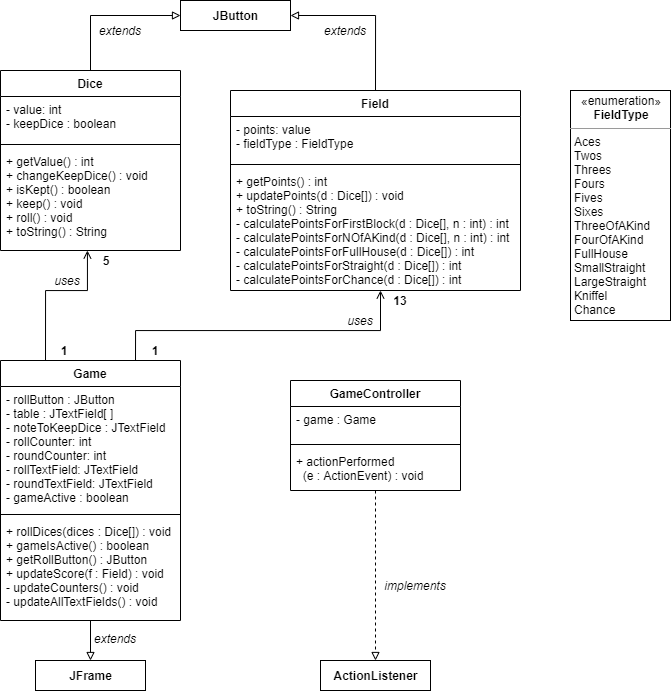

The diagram above was exported from draw.io. Its source (the exported page's mxGraphModel, read from the mxfile embedded in the PNG):
<mxGraphModel dx="1542" dy="765" grid="1" gridSize="10" guides="1" tooltips="1" connect="1" arrows="1" fold="1" page="1" pageScale="1" pageWidth="1169" pageHeight="827" math="0" shadow="0">
  <root>
    <mxCell id="Ik4V5nO9b8nVmlg4-BKR-0" />
    <mxCell id="Ik4V5nO9b8nVmlg4-BKR-1" parent="Ik4V5nO9b8nVmlg4-BKR-0" />
    <mxCell id="Ik4V5nO9b8nVmlg4-BKR-23" style="edgeStyle=orthogonalEdgeStyle;rounded=0;orthogonalLoop=1;jettySize=auto;html=1;entryX=1;entryY=0.5;entryDx=0;entryDy=0;endArrow=block;endFill=0;exitX=0.5;exitY=0;exitDx=0;exitDy=0;" edge="1" parent="Ik4V5nO9b8nVmlg4-BKR-1" source="Ik4V5nO9b8nVmlg4-BKR-7" target="Ik4V5nO9b8nVmlg4-BKR-21">
      <mxGeometry relative="1" as="geometry">
        <mxPoint x="392.5" y="90" as="targetPoint" />
      </mxGeometry>
    </mxCell>
    <mxCell id="Ik4V5nO9b8nVmlg4-BKR-20" value="&lt;p style=&quot;margin: 0px ; margin-top: 4px ; text-align: center&quot;&gt;«enumeration»&lt;br&gt;&lt;b&gt;FieldType&lt;/b&gt;&lt;br&gt;&lt;/p&gt;&lt;hr size=&quot;1&quot;&gt;&lt;p style=&quot;margin: 0px ; margin-left: 4px&quot;&gt;Aces&lt;/p&gt;&lt;p style=&quot;margin: 0px ; margin-left: 4px&quot;&gt;Twos&lt;/p&gt;&lt;p style=&quot;margin: 0px ; margin-left: 4px&quot;&gt;Threes&lt;/p&gt;&lt;p style=&quot;margin: 0px ; margin-left: 4px&quot;&gt;Fours&lt;/p&gt;&lt;p style=&quot;margin: 0px ; margin-left: 4px&quot;&gt;Fives&lt;/p&gt;&lt;p style=&quot;margin: 0px ; margin-left: 4px&quot;&gt;Sixes&lt;/p&gt;&lt;p style=&quot;margin: 0px ; margin-left: 4px&quot;&gt;ThreeOfAKind&lt;/p&gt;&lt;p style=&quot;margin: 0px ; margin-left: 4px&quot;&gt;FourOfAKind&lt;/p&gt;&lt;p style=&quot;margin: 0px ; margin-left: 4px&quot;&gt;FullHouse&lt;/p&gt;&lt;p style=&quot;margin: 0px ; margin-left: 4px&quot;&gt;SmallStraight&lt;/p&gt;&lt;p style=&quot;margin: 0px ; margin-left: 4px&quot;&gt;LargeStraight&lt;/p&gt;&lt;p style=&quot;margin: 0px ; margin-left: 4px&quot;&gt;Kniffel&lt;/p&gt;&lt;p style=&quot;margin: 0px ; margin-left: 4px&quot;&gt;Chance&lt;/p&gt;" style="verticalAlign=top;align=left;overflow=fill;fontSize=12;fontFamily=Helvetica;html=1;" vertex="1" parent="Ik4V5nO9b8nVmlg4-BKR-1">
      <mxGeometry x="670" y="150" width="100" height="230" as="geometry" />
    </mxCell>
    <mxCell id="Ik4V5nO9b8nVmlg4-BKR-21" value="&lt;span style=&quot;font-weight: 700&quot;&gt;JButton&lt;/span&gt;" style="html=1;" vertex="1" parent="Ik4V5nO9b8nVmlg4-BKR-1">
      <mxGeometry x="280" y="60" width="110" height="30" as="geometry" />
    </mxCell>
    <mxCell id="Ik4V5nO9b8nVmlg4-BKR-40" style="edgeStyle=orthogonalEdgeStyle;rounded=0;orthogonalLoop=1;jettySize=auto;html=1;entryX=0.5;entryY=0;entryDx=0;entryDy=0;endArrow=block;endFill=0;" edge="1" parent="Ik4V5nO9b8nVmlg4-BKR-1" source="Ik4V5nO9b8nVmlg4-BKR-24" target="Ik4V5nO9b8nVmlg4-BKR-33">
      <mxGeometry relative="1" as="geometry" />
    </mxCell>
    <mxCell id="Ik4V5nO9b8nVmlg4-BKR-46" style="edgeStyle=orthogonalEdgeStyle;rounded=0;orthogonalLoop=1;jettySize=auto;html=1;exitX=0.25;exitY=0;exitDx=0;exitDy=0;endArrow=open;endFill=0;" edge="1" parent="Ik4V5nO9b8nVmlg4-BKR-1" source="Ik4V5nO9b8nVmlg4-BKR-24" target="Ik4V5nO9b8nVmlg4-BKR-6">
      <mxGeometry relative="1" as="geometry">
        <Array as="points">
          <mxPoint x="145" y="350" />
          <mxPoint x="187" y="350" />
        </Array>
      </mxGeometry>
    </mxCell>
    <mxCell id="Ik4V5nO9b8nVmlg4-BKR-47" style="edgeStyle=orthogonalEdgeStyle;rounded=0;orthogonalLoop=1;jettySize=auto;html=1;exitX=0.75;exitY=0;exitDx=0;exitDy=0;endArrow=open;endFill=0;" edge="1" parent="Ik4V5nO9b8nVmlg4-BKR-1" source="Ik4V5nO9b8nVmlg4-BKR-24" target="Ik4V5nO9b8nVmlg4-BKR-10">
      <mxGeometry relative="1" as="geometry">
        <mxPoint x="484" y="370" as="targetPoint" />
        <Array as="points">
          <mxPoint x="235" y="390" />
          <mxPoint x="480" y="390" />
        </Array>
      </mxGeometry>
    </mxCell>
    <mxCell id="Ik4V5nO9b8nVmlg4-BKR-3" value="Dice" style="swimlane;fontStyle=1;align=center;verticalAlign=top;childLayout=stackLayout;horizontal=1;startSize=26;horizontalStack=0;resizeParent=1;resizeParentMax=0;resizeLast=0;collapsible=1;marginBottom=0;" vertex="1" parent="Ik4V5nO9b8nVmlg4-BKR-1">
      <mxGeometry x="100" y="130" width="180" height="180" as="geometry" />
    </mxCell>
    <mxCell id="Ik4V5nO9b8nVmlg4-BKR-4" value="- value: int&#10;- keepDice : boolean" style="text;strokeColor=none;fillColor=none;align=left;verticalAlign=top;spacingLeft=4;spacingRight=4;overflow=hidden;rotatable=0;points=[[0,0.5],[1,0.5]];portConstraint=eastwest;" vertex="1" parent="Ik4V5nO9b8nVmlg4-BKR-3">
      <mxGeometry y="26" width="180" height="44" as="geometry" />
    </mxCell>
    <mxCell id="Ik4V5nO9b8nVmlg4-BKR-5" value="" style="line;strokeWidth=1;fillColor=none;align=left;verticalAlign=middle;spacingTop=-1;spacingLeft=3;spacingRight=3;rotatable=0;labelPosition=right;points=[];portConstraint=eastwest;" vertex="1" parent="Ik4V5nO9b8nVmlg4-BKR-3">
      <mxGeometry y="70" width="180" height="8" as="geometry" />
    </mxCell>
    <mxCell id="Ik4V5nO9b8nVmlg4-BKR-6" value="+ getValue() : int&#10;+ changeKeepDice() : void&#10;+ isKept() : boolean&#10;+ keep() : void&#10;+ roll() : void&#10;+ toString() : String" style="text;strokeColor=none;fillColor=none;align=left;verticalAlign=top;spacingLeft=4;spacingRight=4;overflow=hidden;rotatable=0;points=[[0,0.5],[1,0.5]];portConstraint=eastwest;" vertex="1" parent="Ik4V5nO9b8nVmlg4-BKR-3">
      <mxGeometry y="78" width="180" height="102" as="geometry" />
    </mxCell>
    <mxCell id="Ik4V5nO9b8nVmlg4-BKR-24" value="Game" style="swimlane;fontStyle=1;align=center;verticalAlign=top;childLayout=stackLayout;horizontal=1;startSize=26;horizontalStack=0;resizeParent=1;resizeParentMax=0;resizeLast=0;collapsible=1;marginBottom=0;" vertex="1" parent="Ik4V5nO9b8nVmlg4-BKR-1">
      <mxGeometry x="100" y="420" width="180" height="260" as="geometry" />
    </mxCell>
    <mxCell id="Ik4V5nO9b8nVmlg4-BKR-25" value="- rollButton : JButton &#10;- table : JTextField[ ]&#10;- noteToKeepDice : JTextField&#10;- rollCounter: int&#10;- roundCounter: int&#10;- rollTextField: JTextField&#10;- roundTextField: JTextField&#10;- gameActive : boolean" style="text;strokeColor=none;fillColor=none;align=left;verticalAlign=top;spacingLeft=4;spacingRight=4;overflow=hidden;rotatable=0;points=[[0,0.5],[1,0.5]];portConstraint=eastwest;" vertex="1" parent="Ik4V5nO9b8nVmlg4-BKR-24">
      <mxGeometry y="26" width="180" height="124" as="geometry" />
    </mxCell>
    <mxCell id="Ik4V5nO9b8nVmlg4-BKR-26" value="" style="line;strokeWidth=1;fillColor=none;align=left;verticalAlign=middle;spacingTop=-1;spacingLeft=3;spacingRight=3;rotatable=0;labelPosition=right;points=[];portConstraint=eastwest;" vertex="1" parent="Ik4V5nO9b8nVmlg4-BKR-24">
      <mxGeometry y="150" width="180" height="8" as="geometry" />
    </mxCell>
    <mxCell id="Ik4V5nO9b8nVmlg4-BKR-27" value="+ rollDices(dices : Dice[]) : void&#10;+ gameIsActive() : boolean&#10;+ getRollButton() : JButton&#10;+ updateScore(f : Field) : void&#10;- updateCounters() : void&#10;- updateAllTextFields() : void&#10;" style="text;strokeColor=none;fillColor=none;align=left;verticalAlign=top;spacingLeft=4;spacingRight=4;overflow=hidden;rotatable=0;points=[[0,0.5],[1,0.5]];portConstraint=eastwest;" vertex="1" parent="Ik4V5nO9b8nVmlg4-BKR-24">
      <mxGeometry y="158" width="180" height="102" as="geometry" />
    </mxCell>
    <mxCell id="Ik4V5nO9b8nVmlg4-BKR-35" style="edgeStyle=orthogonalEdgeStyle;rounded=0;orthogonalLoop=1;jettySize=auto;html=1;entryX=0.5;entryY=0;entryDx=0;entryDy=0;endArrow=block;endFill=0;dashed=1;" edge="1" parent="Ik4V5nO9b8nVmlg4-BKR-1" source="Ik4V5nO9b8nVmlg4-BKR-28" target="Ik4V5nO9b8nVmlg4-BKR-32">
      <mxGeometry relative="1" as="geometry" />
    </mxCell>
    <mxCell id="Ik4V5nO9b8nVmlg4-BKR-28" value="GameController" style="swimlane;fontStyle=1;align=center;verticalAlign=top;childLayout=stackLayout;horizontal=1;startSize=26;horizontalStack=0;resizeParent=1;resizeParentMax=0;resizeLast=0;collapsible=1;marginBottom=0;" vertex="1" parent="Ik4V5nO9b8nVmlg4-BKR-1">
      <mxGeometry x="390" y="440" width="170" height="110" as="geometry" />
    </mxCell>
    <mxCell id="Ik4V5nO9b8nVmlg4-BKR-29" value="- game : Game" style="text;strokeColor=none;fillColor=none;align=left;verticalAlign=top;spacingLeft=4;spacingRight=4;overflow=hidden;rotatable=0;points=[[0,0.5],[1,0.5]];portConstraint=eastwest;" vertex="1" parent="Ik4V5nO9b8nVmlg4-BKR-28">
      <mxGeometry y="26" width="170" height="34" as="geometry" />
    </mxCell>
    <mxCell id="Ik4V5nO9b8nVmlg4-BKR-30" value="" style="line;strokeWidth=1;fillColor=none;align=left;verticalAlign=middle;spacingTop=-1;spacingLeft=3;spacingRight=3;rotatable=0;labelPosition=right;points=[];portConstraint=eastwest;" vertex="1" parent="Ik4V5nO9b8nVmlg4-BKR-28">
      <mxGeometry y="60" width="170" height="8" as="geometry" />
    </mxCell>
    <mxCell id="Ik4V5nO9b8nVmlg4-BKR-31" value="+ actionPerformed&#10;  (e : ActionEvent) : void" style="text;strokeColor=none;fillColor=none;align=left;verticalAlign=top;spacingLeft=4;spacingRight=4;overflow=hidden;rotatable=0;points=[[0,0.5],[1,0.5]];portConstraint=eastwest;" vertex="1" parent="Ik4V5nO9b8nVmlg4-BKR-28">
      <mxGeometry y="68" width="170" height="42" as="geometry" />
    </mxCell>
    <mxCell id="Ik4V5nO9b8nVmlg4-BKR-32" value="&lt;span style=&quot;font-weight: 700&quot;&gt;ActionListener&lt;/span&gt;&lt;span style=&quot;color: rgba(0 , 0 , 0 , 0) ; font-family: monospace ; font-size: 0px&quot;&gt;%3CmxGraphModel%3E%3Croot%3E%3CmxCell%20id%3D%220%22%2F%3E%3CmxCell%20id%3D%221%22%20parent%3D%220%22%2F%3E%3CmxCell%20id%3D%222%22%20value%3D%22%26lt%3Bspan%20style%3D%26quot%3Bfont-weight%3A%20700%26quot%3B%26gt%3BJButton%26lt%3B%2Fspan%26gt%3B%22%20style%3D%22html%3D1%3B%22%20vertex%3D%221%22%20parent%3D%221%22%3E%3CmxGeometry%20x%3D%22220%22%20y%3D%2260%22%20width%3D%22110%22%20height%3D%2230%22%20as%3D%22geometry%22%2F%3E%3C%2FmxCell%3E%3C%2Froot%3E%3C%2FmxGraphModel%3E&lt;/span&gt;" style="html=1;" vertex="1" parent="Ik4V5nO9b8nVmlg4-BKR-1">
      <mxGeometry x="420" y="720" width="110" height="30" as="geometry" />
    </mxCell>
    <mxCell id="Ik4V5nO9b8nVmlg4-BKR-33" value="&lt;span style=&quot;font-weight: 700&quot;&gt;JFrame&lt;/span&gt;" style="html=1;" vertex="1" parent="Ik4V5nO9b8nVmlg4-BKR-1">
      <mxGeometry x="135" y="720" width="110" height="30" as="geometry" />
    </mxCell>
    <mxCell id="Ik4V5nO9b8nVmlg4-BKR-36" value="implements" style="text;html=1;strokeColor=none;fillColor=none;align=center;verticalAlign=middle;whiteSpace=wrap;rounded=0;fontStyle=2" vertex="1" parent="Ik4V5nO9b8nVmlg4-BKR-1">
      <mxGeometry x="480" y="635" width="70" height="20" as="geometry" />
    </mxCell>
    <mxCell id="Ik4V5nO9b8nVmlg4-BKR-37" value="extends" style="text;html=1;strokeColor=none;fillColor=none;align=center;verticalAlign=middle;whiteSpace=wrap;rounded=0;fontStyle=2" vertex="1" parent="Ik4V5nO9b8nVmlg4-BKR-1">
      <mxGeometry x="190" y="688" width="50" height="20" as="geometry" />
    </mxCell>
    <mxCell id="Ik4V5nO9b8nVmlg4-BKR-38" value="extends" style="text;html=1;strokeColor=none;fillColor=none;align=center;verticalAlign=middle;whiteSpace=wrap;rounded=0;fontStyle=2" vertex="1" parent="Ik4V5nO9b8nVmlg4-BKR-1">
      <mxGeometry x="195" y="80" width="50" height="20" as="geometry" />
    </mxCell>
    <mxCell id="Ik4V5nO9b8nVmlg4-BKR-39" value="extends" style="text;html=1;strokeColor=none;fillColor=none;align=center;verticalAlign=middle;whiteSpace=wrap;rounded=0;fontStyle=2" vertex="1" parent="Ik4V5nO9b8nVmlg4-BKR-1">
      <mxGeometry x="420" y="80" width="50" height="20" as="geometry" />
    </mxCell>
    <mxCell id="Ik4V5nO9b8nVmlg4-BKR-7" value="Field" style="swimlane;fontStyle=1;align=center;verticalAlign=top;childLayout=stackLayout;horizontal=1;startSize=26;horizontalStack=0;resizeParent=1;resizeParentMax=0;resizeLast=0;collapsible=1;marginBottom=0;" vertex="1" parent="Ik4V5nO9b8nVmlg4-BKR-1">
      <mxGeometry x="330" y="150" width="290" height="200" as="geometry" />
    </mxCell>
    <mxCell id="Ik4V5nO9b8nVmlg4-BKR-8" value="- points: value&#10;- fieldType : FieldType" style="text;strokeColor=none;fillColor=none;align=left;verticalAlign=top;spacingLeft=4;spacingRight=4;overflow=hidden;rotatable=0;points=[[0,0.5],[1,0.5]];portConstraint=eastwest;" vertex="1" parent="Ik4V5nO9b8nVmlg4-BKR-7">
      <mxGeometry y="26" width="290" height="44" as="geometry" />
    </mxCell>
    <mxCell id="Ik4V5nO9b8nVmlg4-BKR-9" value="" style="line;strokeWidth=1;fillColor=none;align=left;verticalAlign=middle;spacingTop=-1;spacingLeft=3;spacingRight=3;rotatable=0;labelPosition=right;points=[];portConstraint=eastwest;" vertex="1" parent="Ik4V5nO9b8nVmlg4-BKR-7">
      <mxGeometry y="70" width="290" height="8" as="geometry" />
    </mxCell>
    <mxCell id="Ik4V5nO9b8nVmlg4-BKR-10" value="+ getPoints() : int&#10;+ updatePoints(d : Dice[]) : void&#10;+ toString() : String&#10;- calculatePointsForFirstBlock(d : Dice[], n : int) : int&#10;- calculatePointsForNOfAKind(d : Dice[], n : int) : int&#10;- calculatePointsForFullHouse(d : Dice[]) : int&#10;- calculatePointsForStraight(d : Dice[]) : int&#10;- calculatePointsForChance(d : Dice[]) : int&#10;" style="text;strokeColor=none;fillColor=none;align=left;verticalAlign=top;spacingLeft=4;spacingRight=4;overflow=hidden;rotatable=0;points=[[0,0.5],[1,0.5]];portConstraint=eastwest;" vertex="1" parent="Ik4V5nO9b8nVmlg4-BKR-7">
      <mxGeometry y="78" width="290" height="122" as="geometry" />
    </mxCell>
    <mxCell id="Ik4V5nO9b8nVmlg4-BKR-43" style="edgeStyle=orthogonalEdgeStyle;rounded=0;orthogonalLoop=1;jettySize=auto;html=1;entryX=0;entryY=0.5;entryDx=0;entryDy=0;endArrow=block;endFill=0;exitX=0.5;exitY=0;exitDx=0;exitDy=0;" edge="1" parent="Ik4V5nO9b8nVmlg4-BKR-1" source="Ik4V5nO9b8nVmlg4-BKR-3" target="Ik4V5nO9b8nVmlg4-BKR-21">
      <mxGeometry relative="1" as="geometry" />
    </mxCell>
    <mxCell id="3qe_GXu-cd-JH1O6l7mH-2" value="1" style="text;html=1;strokeColor=none;fillColor=none;align=center;verticalAlign=middle;whiteSpace=wrap;rounded=0;fontStyle=1" vertex="1" parent="Ik4V5nO9b8nVmlg4-BKR-1">
      <mxGeometry x="144" y="400" width="40" height="20" as="geometry" />
    </mxCell>
    <mxCell id="3qe_GXu-cd-JH1O6l7mH-3" value="1" style="text;html=1;strokeColor=none;fillColor=none;align=center;verticalAlign=middle;whiteSpace=wrap;rounded=0;fontStyle=1" vertex="1" parent="Ik4V5nO9b8nVmlg4-BKR-1">
      <mxGeometry x="235" y="400" width="40" height="20" as="geometry" />
    </mxCell>
    <mxCell id="3qe_GXu-cd-JH1O6l7mH-4" value="5" style="text;html=1;strokeColor=none;fillColor=none;align=center;verticalAlign=middle;whiteSpace=wrap;rounded=0;fontStyle=1" vertex="1" parent="Ik4V5nO9b8nVmlg4-BKR-1">
      <mxGeometry x="186" y="310" width="40" height="20" as="geometry" />
    </mxCell>
    <mxCell id="3qe_GXu-cd-JH1O6l7mH-5" value="13" style="text;html=1;strokeColor=none;fillColor=none;align=center;verticalAlign=middle;whiteSpace=wrap;rounded=0;fontStyle=1" vertex="1" parent="Ik4V5nO9b8nVmlg4-BKR-1">
      <mxGeometry x="480" y="350" width="40" height="20" as="geometry" />
    </mxCell>
    <mxCell id="3qe_GXu-cd-JH1O6l7mH-6" value="uses" style="text;html=1;strokeColor=none;fillColor=none;align=center;verticalAlign=middle;whiteSpace=wrap;rounded=0;fontStyle=2" vertex="1" parent="Ik4V5nO9b8nVmlg4-BKR-1">
      <mxGeometry x="147" y="330" width="40" height="20" as="geometry" />
    </mxCell>
    <mxCell id="3qe_GXu-cd-JH1O6l7mH-7" value="uses" style="text;html=1;strokeColor=none;fillColor=none;align=center;verticalAlign=middle;whiteSpace=wrap;rounded=0;fontStyle=2" vertex="1" parent="Ik4V5nO9b8nVmlg4-BKR-1">
      <mxGeometry x="440" y="370" width="40" height="20" as="geometry" />
    </mxCell>
  </root>
</mxGraphModel>